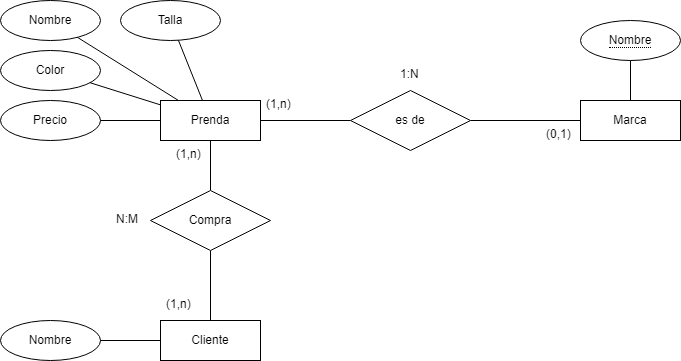

The diagram above was exported from draw.io. Its source (the exported page's mxGraphModel, read from the mxfile embedded in the PNG):
<mxGraphModel dx="1120" dy="476" grid="1" gridSize="10" guides="1" tooltips="1" connect="1" arrows="1" fold="1" page="1" pageScale="1" pageWidth="827" pageHeight="1169" math="0" shadow="0">
  <root>
    <mxCell id="0" />
    <mxCell id="1" parent="0" />
    <mxCell id="r1-6t7OlkPWcbEIJHx45-2" value="Prenda" style="whiteSpace=wrap;html=1;align=center;" vertex="1" parent="1">
      <mxGeometry x="160" y="100" width="100" height="40" as="geometry" />
    </mxCell>
    <mxCell id="r1-6t7OlkPWcbEIJHx45-3" value="Marca" style="whiteSpace=wrap;html=1;align=center;" vertex="1" parent="1">
      <mxGeometry x="580" y="100" width="100" height="40" as="geometry" />
    </mxCell>
    <mxCell id="r1-6t7OlkPWcbEIJHx45-5" value="Cliente" style="whiteSpace=wrap;html=1;align=center;" vertex="1" parent="1">
      <mxGeometry x="160" y="320" width="100" height="40" as="geometry" />
    </mxCell>
    <mxCell id="r1-6t7OlkPWcbEIJHx45-6" value="Color" style="ellipse;whiteSpace=wrap;html=1;align=center;" vertex="1" parent="1">
      <mxGeometry y="50" width="100" height="40" as="geometry" />
    </mxCell>
    <mxCell id="r1-6t7OlkPWcbEIJHx45-7" value="Talla" style="ellipse;whiteSpace=wrap;html=1;align=center;" vertex="1" parent="1">
      <mxGeometry x="120" width="100" height="40" as="geometry" />
    </mxCell>
    <mxCell id="r1-6t7OlkPWcbEIJHx45-8" value="Nombre" style="ellipse;whiteSpace=wrap;html=1;align=center;" vertex="1" parent="1">
      <mxGeometry width="100" height="40" as="geometry" />
    </mxCell>
    <mxCell id="r1-6t7OlkPWcbEIJHx45-9" value="Precio" style="ellipse;whiteSpace=wrap;html=1;align=center;" vertex="1" parent="1">
      <mxGeometry y="100" width="100" height="40" as="geometry" />
    </mxCell>
    <mxCell id="r1-6t7OlkPWcbEIJHx45-14" value="" style="endArrow=none;html=1;rounded=0;" edge="1" parent="1" source="r1-6t7OlkPWcbEIJHx45-9" target="r1-6t7OlkPWcbEIJHx45-2">
      <mxGeometry relative="1" as="geometry">
        <mxPoint x="330" y="50" as="sourcePoint" />
        <mxPoint x="490" y="50" as="targetPoint" />
      </mxGeometry>
    </mxCell>
    <mxCell id="r1-6t7OlkPWcbEIJHx45-15" value="" style="endArrow=none;html=1;rounded=0;" edge="1" parent="1" source="r1-6t7OlkPWcbEIJHx45-6" target="r1-6t7OlkPWcbEIJHx45-2">
      <mxGeometry relative="1" as="geometry">
        <mxPoint x="330" y="50" as="sourcePoint" />
        <mxPoint x="490" y="50" as="targetPoint" />
      </mxGeometry>
    </mxCell>
    <mxCell id="r1-6t7OlkPWcbEIJHx45-16" value="" style="endArrow=none;html=1;rounded=0;" edge="1" parent="1" source="r1-6t7OlkPWcbEIJHx45-8" target="r1-6t7OlkPWcbEIJHx45-2">
      <mxGeometry relative="1" as="geometry">
        <mxPoint x="330" y="50" as="sourcePoint" />
        <mxPoint x="490" y="50" as="targetPoint" />
      </mxGeometry>
    </mxCell>
    <mxCell id="r1-6t7OlkPWcbEIJHx45-17" value="" style="endArrow=none;html=1;rounded=0;" edge="1" parent="1" source="r1-6t7OlkPWcbEIJHx45-7" target="r1-6t7OlkPWcbEIJHx45-2">
      <mxGeometry relative="1" as="geometry">
        <mxPoint x="330" y="50" as="sourcePoint" />
        <mxPoint x="490" y="50" as="targetPoint" />
      </mxGeometry>
    </mxCell>
    <mxCell id="r1-6t7OlkPWcbEIJHx45-19" value="" style="endArrow=none;html=1;rounded=0;" edge="1" parent="1" source="r1-6t7OlkPWcbEIJHx45-20" target="r1-6t7OlkPWcbEIJHx45-3">
      <mxGeometry relative="1" as="geometry">
        <mxPoint x="330" y="250" as="sourcePoint" />
        <mxPoint x="490" y="250" as="targetPoint" />
      </mxGeometry>
    </mxCell>
    <mxCell id="r1-6t7OlkPWcbEIJHx45-21" value="" style="endArrow=none;html=1;rounded=0;" edge="1" parent="1" source="r1-6t7OlkPWcbEIJHx45-2" target="r1-6t7OlkPWcbEIJHx45-20">
      <mxGeometry relative="1" as="geometry">
        <mxPoint x="260" y="120" as="sourcePoint" />
        <mxPoint x="580" y="120" as="targetPoint" />
      </mxGeometry>
    </mxCell>
    <mxCell id="r1-6t7OlkPWcbEIJHx45-20" value="es de" style="shape=rhombus;perimeter=rhombusPerimeter;whiteSpace=wrap;html=1;align=center;" vertex="1" parent="1">
      <mxGeometry x="350" y="90" width="120" height="60" as="geometry" />
    </mxCell>
    <mxCell id="r1-6t7OlkPWcbEIJHx45-22" value="&lt;span style=&quot;border-bottom: 1px dotted&quot;&gt;Nombre&lt;/span&gt;" style="ellipse;whiteSpace=wrap;html=1;align=center;" vertex="1" parent="1">
      <mxGeometry x="580" y="20" width="100" height="40" as="geometry" />
    </mxCell>
    <mxCell id="r1-6t7OlkPWcbEIJHx45-23" value="" style="endArrow=none;html=1;rounded=0;" edge="1" parent="1" source="r1-6t7OlkPWcbEIJHx45-3" target="r1-6t7OlkPWcbEIJHx45-22">
      <mxGeometry relative="1" as="geometry">
        <mxPoint x="330" y="250" as="sourcePoint" />
        <mxPoint x="490" y="250" as="targetPoint" />
      </mxGeometry>
    </mxCell>
    <mxCell id="r1-6t7OlkPWcbEIJHx45-24" value="" style="endArrow=none;html=1;rounded=0;" edge="1" parent="1" source="r1-6t7OlkPWcbEIJHx45-25" target="r1-6t7OlkPWcbEIJHx45-5">
      <mxGeometry relative="1" as="geometry">
        <mxPoint x="330" y="150" as="sourcePoint" />
        <mxPoint x="490" y="150" as="targetPoint" />
      </mxGeometry>
    </mxCell>
    <mxCell id="r1-6t7OlkPWcbEIJHx45-26" value="" style="endArrow=none;html=1;rounded=0;" edge="1" parent="1" source="r1-6t7OlkPWcbEIJHx45-2" target="r1-6t7OlkPWcbEIJHx45-25">
      <mxGeometry relative="1" as="geometry">
        <mxPoint x="210" y="140" as="sourcePoint" />
        <mxPoint x="210" y="320" as="targetPoint" />
      </mxGeometry>
    </mxCell>
    <mxCell id="r1-6t7OlkPWcbEIJHx45-25" value="Compra" style="shape=rhombus;perimeter=rhombusPerimeter;whiteSpace=wrap;html=1;align=center;" vertex="1" parent="1">
      <mxGeometry x="150" y="190" width="120" height="60" as="geometry" />
    </mxCell>
    <mxCell id="r1-6t7OlkPWcbEIJHx45-31" value="1:N" style="text;strokeColor=none;fillColor=none;spacingLeft=4;spacingRight=4;overflow=hidden;rotatable=0;points=[[0,0.5],[1,0.5]];portConstraint=eastwest;fontSize=12;whiteSpace=wrap;html=1;" vertex="1" parent="1">
      <mxGeometry x="394" y="60" width="40" height="30" as="geometry" />
    </mxCell>
    <mxCell id="r1-6t7OlkPWcbEIJHx45-32" value="(0,1)" style="text;strokeColor=none;fillColor=none;spacingLeft=4;spacingRight=4;overflow=hidden;rotatable=0;points=[[0,0.5],[1,0.5]];portConstraint=eastwest;fontSize=12;whiteSpace=wrap;html=1;" vertex="1" parent="1">
      <mxGeometry x="540" y="120" width="40" height="30" as="geometry" />
    </mxCell>
    <mxCell id="r1-6t7OlkPWcbEIJHx45-33" value="(1,n)" style="text;strokeColor=none;fillColor=none;spacingLeft=4;spacingRight=4;overflow=hidden;rotatable=0;points=[[0,0.5],[1,0.5]];portConstraint=eastwest;fontSize=12;whiteSpace=wrap;html=1;" vertex="1" parent="1">
      <mxGeometry x="260" y="90" width="40" height="30" as="geometry" />
    </mxCell>
    <mxCell id="r1-6t7OlkPWcbEIJHx45-34" value="(1,n)" style="text;strokeColor=none;fillColor=none;spacingLeft=4;spacingRight=4;overflow=hidden;rotatable=0;points=[[0,0.5],[1,0.5]];portConstraint=eastwest;fontSize=12;whiteSpace=wrap;html=1;" vertex="1" parent="1">
      <mxGeometry x="170" y="140" width="40" height="30" as="geometry" />
    </mxCell>
    <mxCell id="r1-6t7OlkPWcbEIJHx45-35" value="(1,n)" style="text;strokeColor=none;fillColor=none;spacingLeft=4;spacingRight=4;overflow=hidden;rotatable=0;points=[[0,0.5],[1,0.5]];portConstraint=eastwest;fontSize=12;whiteSpace=wrap;html=1;" vertex="1" parent="1">
      <mxGeometry x="160" y="290" width="40" height="30" as="geometry" />
    </mxCell>
    <mxCell id="r1-6t7OlkPWcbEIJHx45-36" value="N:M" style="text;strokeColor=none;fillColor=none;spacingLeft=4;spacingRight=4;overflow=hidden;rotatable=0;points=[[0,0.5],[1,0.5]];portConstraint=eastwest;fontSize=12;whiteSpace=wrap;html=1;" vertex="1" parent="1">
      <mxGeometry x="110" y="205" width="40" height="30" as="geometry" />
    </mxCell>
    <mxCell id="r1-6t7OlkPWcbEIJHx45-37" value="Nombre" style="ellipse;whiteSpace=wrap;html=1;align=center;" vertex="1" parent="1">
      <mxGeometry y="320" width="100" height="40" as="geometry" />
    </mxCell>
    <mxCell id="r1-6t7OlkPWcbEIJHx45-38" value="" style="endArrow=none;html=1;rounded=0;" edge="1" parent="1" source="r1-6t7OlkPWcbEIJHx45-37" target="r1-6t7OlkPWcbEIJHx45-5">
      <mxGeometry relative="1" as="geometry">
        <mxPoint x="330" y="250" as="sourcePoint" />
        <mxPoint x="490" y="250" as="targetPoint" />
      </mxGeometry>
    </mxCell>
  </root>
</mxGraphModel>